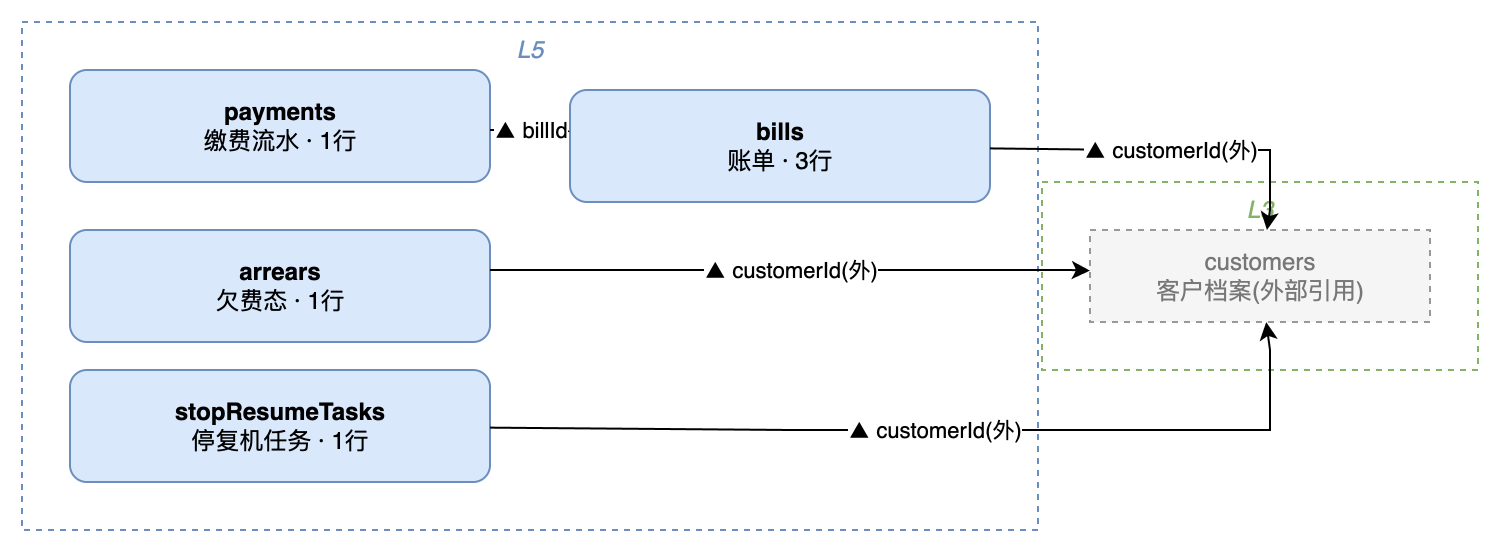

The diagram above was exported from draw.io. Its source (the exported page's mxGraphModel, read from the mxfile embedded in the PNG):
<mxGraphModel dx="800" dy="600" grid="1" gridSize="10" guides="1" tooltips="1" connect="1" arrows="1" fold="1" page="1" pageScale="1" pageWidth="850" pageHeight="1100" math="0" shadow="0">
  <root>
    <mxCell id="0" />
    <mxCell id="1" parent="0" />
    <mxCell id="group_0" value="L3" style="rounded=0;whiteSpace=wrap;html=1;fillColor=none;strokeColor=#82b366;fontColor=#82b366;verticalAlign=top;fontStyle=2;dashed=1;" vertex="1" parent="1">
      <mxGeometry x="516" y="86" width="218" height="94" as="geometry" />
    </mxCell>
    <mxCell id="group_1" value="L5" style="rounded=0;whiteSpace=wrap;html=1;fillColor=none;strokeColor=#6c8ebf;fontColor=#6c8ebf;verticalAlign=top;fontStyle=2;dashed=1;" vertex="1" parent="1">
      <mxGeometry x="6" y="6" width="508" height="254" as="geometry" />
    </mxCell>
    <mxCell id="bills" value="&lt;b&gt;bills&lt;/b&gt;&lt;br/&gt;账单 · 3行" style="rounded=1;whiteSpace=wrap;html=1;fillColor=#dae8fc;strokeColor=#6c8ebf;" vertex="1" parent="group_1">
      <mxGeometry x="274" y="34" width="210" height="56" as="geometry" />
    </mxCell>
    <mxCell id="payments" value="&lt;b&gt;payments&lt;/b&gt;&lt;br/&gt;缴费流水 · 1行" style="rounded=1;whiteSpace=wrap;html=1;fillColor=#dae8fc;strokeColor=#6c8ebf;" vertex="1" parent="group_1">
      <mxGeometry x="24" y="24" width="210" height="56" as="geometry" />
    </mxCell>
    <mxCell id="arrears" value="&lt;b&gt;arrears&lt;/b&gt;&lt;br/&gt;欠费态 · 1行" style="rounded=1;whiteSpace=wrap;html=1;fillColor=#dae8fc;strokeColor=#6c8ebf;" vertex="1" parent="group_1">
      <mxGeometry x="24" y="104" width="210" height="56" as="geometry" />
    </mxCell>
    <mxCell id="stopResumeTasks" value="&lt;b&gt;stopResumeTasks&lt;/b&gt;&lt;br/&gt;停复机任务 · 1行" style="rounded=1;whiteSpace=wrap;html=1;fillColor=#dae8fc;strokeColor=#6c8ebf;" vertex="1" parent="group_1">
      <mxGeometry x="24" y="174" width="210" height="56" as="geometry" />
    </mxCell>
    <mxCell id="customers" value="customers&lt;br/&gt;客户档案(外部引用)" style="rounded=0;dashed=1;whiteSpace=wrap;html=1;fillColor=#f5f5f5;strokeColor=#999999;fontColor=#777777;" vertex="1" parent="group_0">
      <mxGeometry x="24" y="24" width="170" height="46" as="geometry" />
    </mxCell>
    <mxCell id="e0" value="▲ customerId(外)" style="html=1;rounded=0;" edge="1" parent="1" source="bills" target="customers">
      <mxGeometry relative="1" as="geometry">
        <Array as="points">
          <mxPoint x="560" y="70" />
          <mxPoint x="630" y="70" />
          <mxPoint x="630" y="70" />
          <mxPoint x="630" y="70" />
          <mxPoint x="630" y="100" />
        </Array>
      </mxGeometry>
    </mxCell>
    <mxCell id="e1" value="▲ billId" style="html=1;rounded=0;" edge="1" parent="1" source="payments" target="bills">
      <mxGeometry relative="1" as="geometry">
        <Array as="points">
          <mxPoint x="240" y="60" />
          <mxPoint x="270" y="60" />
        </Array>
      </mxGeometry>
    </mxCell>
    <mxCell id="e2" value="▲ customerId(外)" style="html=1;rounded=0;" edge="1" parent="1" source="arrears" target="customers">
      <mxGeometry relative="1" as="geometry">
        <Array as="points">
          <mxPoint x="240" y="130" />
          <mxPoint x="530" y="130" />
        </Array>
      </mxGeometry>
    </mxCell>
    <mxCell id="e3" value="▲ customerId(外)" style="html=1;rounded=0;" edge="1" parent="1" source="stopResumeTasks" target="customers">
      <mxGeometry relative="1" as="geometry">
        <Array as="points">
          <mxPoint x="390" y="210" />
          <mxPoint x="630" y="210" />
          <mxPoint x="630" y="210" />
          <mxPoint x="630" y="210" />
          <mxPoint x="630" y="170" />
        </Array>
      </mxGeometry>
    </mxCell>
  </root>
</mxGraphModel>